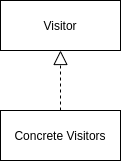

The diagram above was exported from draw.io. Its source (the exported page's mxGraphModel, read from the mxfile embedded in the PNG):
<mxGraphModel dx="837" dy="417" grid="1" gridSize="10" guides="1" tooltips="1" connect="1" arrows="1" fold="1" page="1" pageScale="1" pageWidth="827" pageHeight="1169" math="0" shadow="0">
  <root>
    <mxCell id="0" />
    <mxCell id="1" parent="0" />
    <mxCell id="2" value="Visitor" style="rounded=0;whiteSpace=wrap;html=1;" parent="1" vertex="1">
      <mxGeometry x="350" y="220" width="120" height="50" as="geometry" />
    </mxCell>
    <mxCell id="3" value="Concrete Visitors" style="rounded=0;whiteSpace=wrap;html=1;" parent="1" vertex="1">
      <mxGeometry x="350" y="330" width="120" height="50" as="geometry" />
    </mxCell>
    <mxCell id="5" value="" style="endArrow=block;dashed=1;endFill=0;endSize=12;html=1;exitX=0.5;exitY=0;exitDx=0;exitDy=0;entryX=0.5;entryY=1;entryDx=0;entryDy=0;" parent="1" source="3" target="2" edge="1">
      <mxGeometry width="160" relative="1" as="geometry">
        <mxPoint x="610" y="310" as="sourcePoint" />
        <mxPoint x="770" y="310" as="targetPoint" />
      </mxGeometry>
    </mxCell>
  </root>
</mxGraphModel>